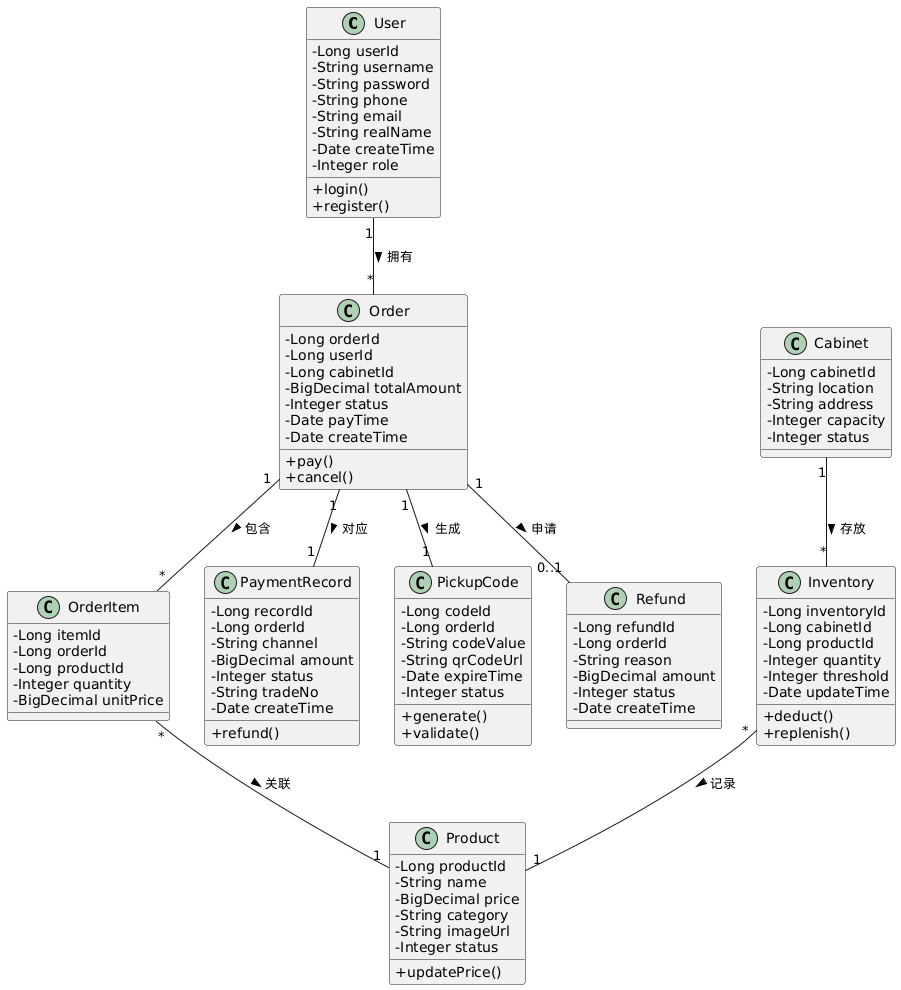

The diagram above was rendered by PlantUML. Its source (embedded in the PNG):
@startuml
skinparam classAttributeIconSize 0

class User {
  - Long userId
  - String username
  - String password
  - String phone
  - String email
  - String realName
  - Date createTime
  - Integer role
  + login()
  + register()
}

class Product {
  - Long productId
  - String name
  - BigDecimal price
  - String category
  - String imageUrl
  - Integer status
  + updatePrice()
}

class Cabinet {
  - Long cabinetId
  - String location
  - String address
  - Integer capacity
  - Integer status
}

class Inventory {
  - Long inventoryId
  - Long cabinetId
  - Long productId
  - Integer quantity
  - Integer threshold
  - Date updateTime
  + deduct()
  + replenish()
}

class Order {
  - Long orderId
  - Long userId
  - Long cabinetId
  - BigDecimal totalAmount
  - Integer status
  - Date payTime
  - Date createTime
  + pay()
  + cancel()
}

class OrderItem {
  - Long itemId
  - Long orderId
  - Long productId
  - Integer quantity
  - BigDecimal unitPrice
}

class PaymentRecord {
  - Long recordId
  - Long orderId
  - String channel
  - BigDecimal amount
  - Integer status
  - String tradeNo
  - Date createTime
  + refund()
}

class PickupCode {
  - Long codeId
  - Long orderId
  - String codeValue
  - String qrCodeUrl
  - Date expireTime
  - Integer status
  + generate()
  + validate()
}

class Refund {
  - Long refundId
  - Long orderId
  - String reason
  - BigDecimal amount
  - Integer status
  - Date createTime
}

User "1" -- "*" Order : 拥有 >
Order "1" -- "*" OrderItem : 包含 >
OrderItem "*" -- "1" Product : 关联 >
Order "1" -- "1" PaymentRecord : 对应 >
Order "1" -- "1" PickupCode : 生成 >
Order "1" -- "0..1" Refund : 申请 >
Cabinet "1" -- "*" Inventory : 存放 >
Inventory "*" -- "1" Product : 记录 >

@enduml